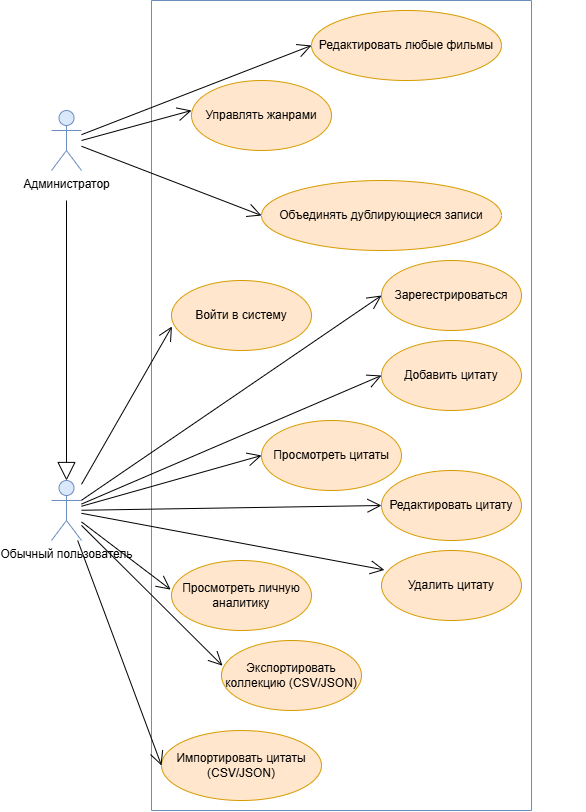

The diagram above was exported from draw.io. Its source (the exported page's mxGraphModel, read from the mxfile embedded in the PNG):
<mxGraphModel dx="1511" dy="938" grid="1" gridSize="10" guides="1" tooltips="1" connect="1" arrows="1" fold="1" page="1" pageScale="1" pageWidth="1654" pageHeight="2336" math="0" shadow="0">
  <root>
    <mxCell id="0" />
    <mxCell id="1" parent="0" />
    <mxCell id="tb9wIXGrFcwiT8lax1Uq-4" parent="1" style="swimlane;startSize=0;fillColor=#dae8fc;strokeColor=#6c8ebf;" value="" vertex="1">
      <mxGeometry height="810" width="380" x="990" y="50" as="geometry" />
    </mxCell>
    <mxCell id="tb9wIXGrFcwiT8lax1Uq-8" parent="tb9wIXGrFcwiT8lax1Uq-4" style="ellipse;whiteSpace=wrap;html=1;fillColor=#ffe6cc;strokeColor=#d79b00;" value="Редактировать любые фильмы" vertex="1">
      <mxGeometry height="70" width="190" x="160" y="10" as="geometry" />
    </mxCell>
    <mxCell id="tb9wIXGrFcwiT8lax1Uq-9" parent="tb9wIXGrFcwiT8lax1Uq-4" style="ellipse;whiteSpace=wrap;html=1;fillColor=#ffe6cc;strokeColor=#d79b00;" value="Управлять жанрами" vertex="1">
      <mxGeometry height="70" width="140" x="40" y="80" as="geometry" />
    </mxCell>
    <mxCell id="tb9wIXGrFcwiT8lax1Uq-10" parent="tb9wIXGrFcwiT8lax1Uq-4" style="ellipse;whiteSpace=wrap;html=1;fillColor=#ffe6cc;strokeColor=#d79b00;" value="Объединять дублирующиеся записи" vertex="1">
      <mxGeometry height="70" width="240" x="110" y="180" as="geometry" />
    </mxCell>
    <mxCell id="tb9wIXGrFcwiT8lax1Uq-15" parent="tb9wIXGrFcwiT8lax1Uq-4" style="ellipse;whiteSpace=wrap;html=1;fillColor=#ffe6cc;strokeColor=#d79b00;" value="Зарегестрироваться" vertex="1">
      <mxGeometry height="70" width="140" x="230" y="260" as="geometry" />
    </mxCell>
    <mxCell id="tb9wIXGrFcwiT8lax1Uq-16" parent="tb9wIXGrFcwiT8lax1Uq-4" style="ellipse;whiteSpace=wrap;html=1;fillColor=#ffe6cc;strokeColor=#d79b00;" value="Войти в систему" vertex="1">
      <mxGeometry height="70" width="140" x="20" y="280" as="geometry" />
    </mxCell>
    <mxCell id="tb9wIXGrFcwiT8lax1Uq-17" parent="tb9wIXGrFcwiT8lax1Uq-4" style="ellipse;whiteSpace=wrap;html=1;fillColor=#ffe6cc;strokeColor=#d79b00;" value="Добавить цитату" vertex="1">
      <mxGeometry height="70" width="140" x="230" y="340" as="geometry" />
    </mxCell>
    <mxCell id="tb9wIXGrFcwiT8lax1Uq-18" parent="tb9wIXGrFcwiT8lax1Uq-4" style="ellipse;whiteSpace=wrap;html=1;fillColor=#ffe6cc;strokeColor=#d79b00;" value="Просмотреть цитаты" vertex="1">
      <mxGeometry height="70" width="140" x="110" y="420" as="geometry" />
    </mxCell>
    <mxCell id="tb9wIXGrFcwiT8lax1Uq-20" parent="tb9wIXGrFcwiT8lax1Uq-4" style="ellipse;whiteSpace=wrap;html=1;fillColor=#ffe6cc;strokeColor=#d79b00;" value="Редактировать цитату" vertex="1">
      <mxGeometry height="70" width="140" x="230" y="470" as="geometry" />
    </mxCell>
    <mxCell id="tb9wIXGrFcwiT8lax1Uq-21" parent="tb9wIXGrFcwiT8lax1Uq-4" style="ellipse;whiteSpace=wrap;html=1;fillColor=#ffe6cc;strokeColor=#d79b00;" value="Удалить цитату" vertex="1">
      <mxGeometry height="70" width="140" x="230" y="550" as="geometry" />
    </mxCell>
    <mxCell id="tb9wIXGrFcwiT8lax1Uq-22" parent="tb9wIXGrFcwiT8lax1Uq-4" style="ellipse;whiteSpace=wrap;html=1;fillColor=#ffe6cc;strokeColor=#d79b00;" value="Просмотреть личную аналитику" vertex="1">
      <mxGeometry height="70" width="140" x="20" y="560" as="geometry" />
    </mxCell>
    <mxCell id="tb9wIXGrFcwiT8lax1Uq-23" parent="tb9wIXGrFcwiT8lax1Uq-4" style="ellipse;whiteSpace=wrap;html=1;fillColor=#ffe6cc;strokeColor=#d79b00;" value="Импортировать цитаты (CSV/JSON)" vertex="1">
      <mxGeometry height="70" width="160" x="10" y="730" as="geometry" />
    </mxCell>
    <mxCell id="tb9wIXGrFcwiT8lax1Uq-24" parent="tb9wIXGrFcwiT8lax1Uq-4" style="ellipse;whiteSpace=wrap;html=1;fillColor=#ffe6cc;strokeColor=#d79b00;" value="Экспортировать коллекцию (CSV/JSON)" vertex="1">
      <mxGeometry height="70" width="140" x="70" y="640" as="geometry" />
    </mxCell>
    <mxCell id="tb9wIXGrFcwiT8lax1Uq-5" parent="1" style="shape=umlActor;verticalLabelPosition=bottom;verticalAlign=top;html=1;outlineConnect=0;fillColor=#dae8fc;strokeColor=#6c8ebf;" value="Администратор" vertex="1">
      <mxGeometry height="60" width="30" x="890" y="160" as="geometry" />
    </mxCell>
    <mxCell id="tb9wIXGrFcwiT8lax1Uq-7" parent="1" style="shape=umlActor;verticalLabelPosition=bottom;verticalAlign=top;html=1;outlineConnect=0;fillColor=#dae8fc;strokeColor=#6c8ebf;" value="Обычный пользователь" vertex="1">
      <mxGeometry height="60" width="30" x="890" y="530" as="geometry" />
    </mxCell>
    <mxCell id="tb9wIXGrFcwiT8lax1Uq-11" edge="1" parent="1" source="tb9wIXGrFcwiT8lax1Uq-5" style="endArrow=open;endFill=1;endSize=12;html=1;rounded=0;entryX=0;entryY=0.5;entryDx=0;entryDy=0;" target="tb9wIXGrFcwiT8lax1Uq-8" value="">
      <mxGeometry relative="1" width="160" as="geometry">
        <mxPoint x="930" y="120" as="sourcePoint" />
        <mxPoint x="1080" y="120" as="targetPoint" />
      </mxGeometry>
    </mxCell>
    <mxCell id="tb9wIXGrFcwiT8lax1Uq-12" edge="1" parent="1" source="tb9wIXGrFcwiT8lax1Uq-5" style="endArrow=open;endFill=1;endSize=12;html=1;rounded=0;entryX=0;entryY=0.5;entryDx=0;entryDy=0;" target="tb9wIXGrFcwiT8lax1Uq-10" value="">
      <mxGeometry relative="1" width="160" as="geometry">
        <mxPoint x="950" y="190" as="sourcePoint" />
        <mxPoint x="1110" y="190" as="targetPoint" />
      </mxGeometry>
    </mxCell>
    <mxCell id="tb9wIXGrFcwiT8lax1Uq-13" edge="1" parent="1" style="endArrow=open;endFill=1;endSize=12;html=1;rounded=0;" value="">
      <mxGeometry relative="1" width="160" as="geometry">
        <mxPoint x="920" y="190" as="sourcePoint" />
        <mxPoint x="1030" y="160" as="targetPoint" />
      </mxGeometry>
    </mxCell>
    <mxCell id="tb9wIXGrFcwiT8lax1Uq-14" edge="1" parent="1" style="endArrow=block;endSize=16;endFill=0;html=1;rounded=0;entryX=0.5;entryY=0;entryDx=0;entryDy=0;entryPerimeter=0;" target="tb9wIXGrFcwiT8lax1Uq-7" value="">
      <mxGeometry relative="1" width="160" as="geometry">
        <mxPoint x="905" y="250" as="sourcePoint" />
        <mxPoint x="905" y="540" as="targetPoint" />
      </mxGeometry>
    </mxCell>
    <mxCell id="tb9wIXGrFcwiT8lax1Uq-25" edge="1" parent="1" source="tb9wIXGrFcwiT8lax1Uq-7" style="endArrow=open;endFill=1;endSize=12;html=1;rounded=0;entryX=0;entryY=0.5;entryDx=0;entryDy=0;" target="tb9wIXGrFcwiT8lax1Uq-15" value="">
      <mxGeometry relative="1" width="160" as="geometry">
        <mxPoint x="1020" y="450" as="sourcePoint" />
        <mxPoint x="1180" y="450" as="targetPoint" />
      </mxGeometry>
    </mxCell>
    <mxCell id="tb9wIXGrFcwiT8lax1Uq-26" edge="1" parent="1" source="tb9wIXGrFcwiT8lax1Uq-7" style="endArrow=open;endFill=1;endSize=12;html=1;rounded=0;entryX=0.003;entryY=0.657;entryDx=0;entryDy=0;entryPerimeter=0;" target="tb9wIXGrFcwiT8lax1Uq-16" value="">
      <mxGeometry relative="1" width="160" as="geometry">
        <mxPoint x="1020" y="450" as="sourcePoint" />
        <mxPoint x="1180" y="450" as="targetPoint" />
      </mxGeometry>
    </mxCell>
    <mxCell id="tb9wIXGrFcwiT8lax1Uq-27" edge="1" parent="1" source="tb9wIXGrFcwiT8lax1Uq-7" style="endArrow=open;endFill=1;endSize=12;html=1;rounded=0;entryX=0;entryY=0.5;entryDx=0;entryDy=0;" target="tb9wIXGrFcwiT8lax1Uq-17" value="">
      <mxGeometry relative="1" width="160" as="geometry">
        <mxPoint x="1020" y="450" as="sourcePoint" />
        <mxPoint x="1180" y="450" as="targetPoint" />
      </mxGeometry>
    </mxCell>
    <mxCell id="tb9wIXGrFcwiT8lax1Uq-28" edge="1" parent="1" source="tb9wIXGrFcwiT8lax1Uq-7" style="endArrow=open;endFill=1;endSize=12;html=1;rounded=0;entryX=0;entryY=0.5;entryDx=0;entryDy=0;" target="tb9wIXGrFcwiT8lax1Uq-18" value="">
      <mxGeometry relative="1" width="160" as="geometry">
        <mxPoint x="1000" y="490" as="sourcePoint" />
        <mxPoint x="1160" y="490" as="targetPoint" />
      </mxGeometry>
    </mxCell>
    <mxCell id="tb9wIXGrFcwiT8lax1Uq-29" edge="1" parent="1" source="tb9wIXGrFcwiT8lax1Uq-7" style="endArrow=open;endFill=1;endSize=12;html=1;rounded=0;entryX=0;entryY=0.5;entryDx=0;entryDy=0;" target="tb9wIXGrFcwiT8lax1Uq-20" value="">
      <mxGeometry relative="1" width="160" as="geometry">
        <mxPoint x="1000" y="490" as="sourcePoint" />
        <mxPoint x="1160" y="490" as="targetPoint" />
      </mxGeometry>
    </mxCell>
    <mxCell id="tb9wIXGrFcwiT8lax1Uq-30" edge="1" parent="1" source="tb9wIXGrFcwiT8lax1Uq-7" style="endArrow=open;endFill=1;endSize=12;html=1;rounded=0;entryX=-0.006;entryY=0.416;entryDx=0;entryDy=0;entryPerimeter=0;" target="tb9wIXGrFcwiT8lax1Uq-22" value="">
      <mxGeometry relative="1" width="160" as="geometry">
        <mxPoint x="990" y="540" as="sourcePoint" />
        <mxPoint x="1150" y="540" as="targetPoint" />
      </mxGeometry>
    </mxCell>
    <mxCell id="tb9wIXGrFcwiT8lax1Uq-31" edge="1" parent="1" source="tb9wIXGrFcwiT8lax1Uq-7" style="endArrow=open;endFill=1;endSize=12;html=1;rounded=0;entryX=0.021;entryY=0.278;entryDx=0;entryDy=0;entryPerimeter=0;" target="tb9wIXGrFcwiT8lax1Uq-21" value="">
      <mxGeometry relative="1" width="160" as="geometry">
        <mxPoint x="920" y="570" as="sourcePoint" />
        <mxPoint x="1150" y="540" as="targetPoint" />
      </mxGeometry>
    </mxCell>
    <mxCell id="tb9wIXGrFcwiT8lax1Uq-32" edge="1" parent="1" source="tb9wIXGrFcwiT8lax1Uq-7" style="endArrow=open;endFill=1;endSize=12;html=1;rounded=0;entryX=0;entryY=0.5;entryDx=0;entryDy=0;" target="tb9wIXGrFcwiT8lax1Uq-23" value="">
      <mxGeometry relative="1" width="160" as="geometry">
        <mxPoint x="960" y="620" as="sourcePoint" />
        <mxPoint x="1120" y="620" as="targetPoint" />
      </mxGeometry>
    </mxCell>
    <mxCell id="tb9wIXGrFcwiT8lax1Uq-33" edge="1" parent="1" source="tb9wIXGrFcwiT8lax1Uq-7" style="endArrow=open;endFill=1;endSize=12;html=1;rounded=0;entryX=0.007;entryY=0.36;entryDx=0;entryDy=0;entryPerimeter=0;" target="tb9wIXGrFcwiT8lax1Uq-24" value="">
      <mxGeometry relative="1" width="160" as="geometry">
        <mxPoint x="960" y="620" as="sourcePoint" />
        <mxPoint x="1120" y="620" as="targetPoint" />
      </mxGeometry>
    </mxCell>
    <mxCell id="tb9wIXGrFcwiT8lax1Uq-34" edge="1" parent="1" style="endArrow=open;endFill=1;endSize=12;html=1;rounded=0;strokeColor=none;" value="">
      <mxGeometry relative="1" width="160" as="geometry">
        <mxPoint x="1410" y="490" as="sourcePoint" />
        <mxPoint x="1410" y="270" as="targetPoint" />
      </mxGeometry>
    </mxCell>
  </root>
</mxGraphModel>